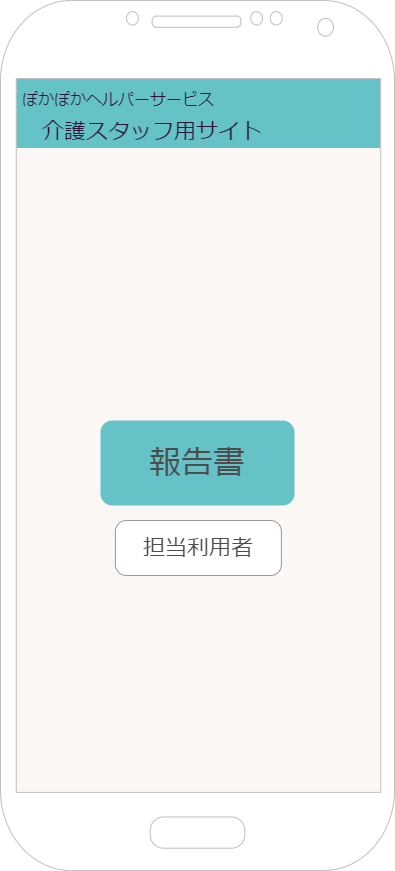

The diagram above was exported from draw.io. Its source (the exported page's mxGraphModel, read from the mxfile embedded in the PNG):
<mxGraphModel dx="417" dy="225" grid="1" gridSize="10" guides="1" tooltips="1" connect="1" arrows="1" fold="1" page="1" pageScale="1" pageWidth="1654" pageHeight="1169" math="0" shadow="0">
  <root>
    <mxCell id="0" />
    <mxCell id="1" parent="0" />
    <mxCell id="2" value="" style="rounded=0;whiteSpace=wrap;html=1;fillColor=#FAF7F5;strokeColor=none;" vertex="1" parent="1">
      <mxGeometry x="64.75" y="107.5" width="366.25" height="715" as="geometry" />
    </mxCell>
    <mxCell id="3" value="" style="group" vertex="1" connectable="0" parent="1">
      <mxGeometry x="64.75" y="107.5" width="365" height="140" as="geometry" />
    </mxCell>
    <mxCell id="4" value="" style="rounded=0;whiteSpace=wrap;html=1;fontSize=16;strokeColor=none;fillColor=#65C3C8;" vertex="1" parent="3">
      <mxGeometry width="365" height="70" as="geometry" />
    </mxCell>
    <mxCell id="5" value="ぽかぽかヘルパーサービス" style="text;html=1;strokeColor=none;fillColor=none;align=left;verticalAlign=middle;whiteSpace=wrap;rounded=0;fontSize=16;fontColor=#291334;" vertex="1" parent="3">
      <mxGeometry x="5.25" y="10" width="239.5" height="23.5" as="geometry" />
    </mxCell>
    <mxCell id="6" value="介護スタッフ用サイト" style="text;html=1;strokeColor=none;fillColor=none;align=left;verticalAlign=middle;whiteSpace=wrap;rounded=0;fontSize=22;fontColor=#291334;" vertex="1" parent="3">
      <mxGeometry x="25.25" y="33.5" width="274.5" height="41" as="geometry" />
    </mxCell>
    <mxCell id="7" value="報告書" style="rounded=1;whiteSpace=wrap;html=1;fontSize=32;fillColor=#65C3C8;strokeColor=none;fontColor=#4D4D4D;arcSize=14;" vertex="1" parent="1">
      <mxGeometry x="150" y="450" width="194" height="85" as="geometry" />
    </mxCell>
    <mxCell id="8" value="担当利用者" style="rounded=1;whiteSpace=wrap;html=1;fontSize=22;fontColor=#4D4D4D;fillColor=#FFFFFF;strokeColor=#999999;arcSize=20;" vertex="1" parent="1">
      <mxGeometry x="164.88" y="550" width="166" height="55" as="geometry" />
    </mxCell>
    <mxCell id="9" value="" style="verticalLabelPosition=bottom;verticalAlign=top;html=1;shadow=0;dashed=0;strokeWidth=1;shape=mxgraph.android.phone2;strokeColor=#c0c0c0;fontSize=17;" vertex="1" parent="1">
      <mxGeometry x="50" y="30" width="394" height="870" as="geometry" />
    </mxCell>
  </root>
</mxGraphModel>